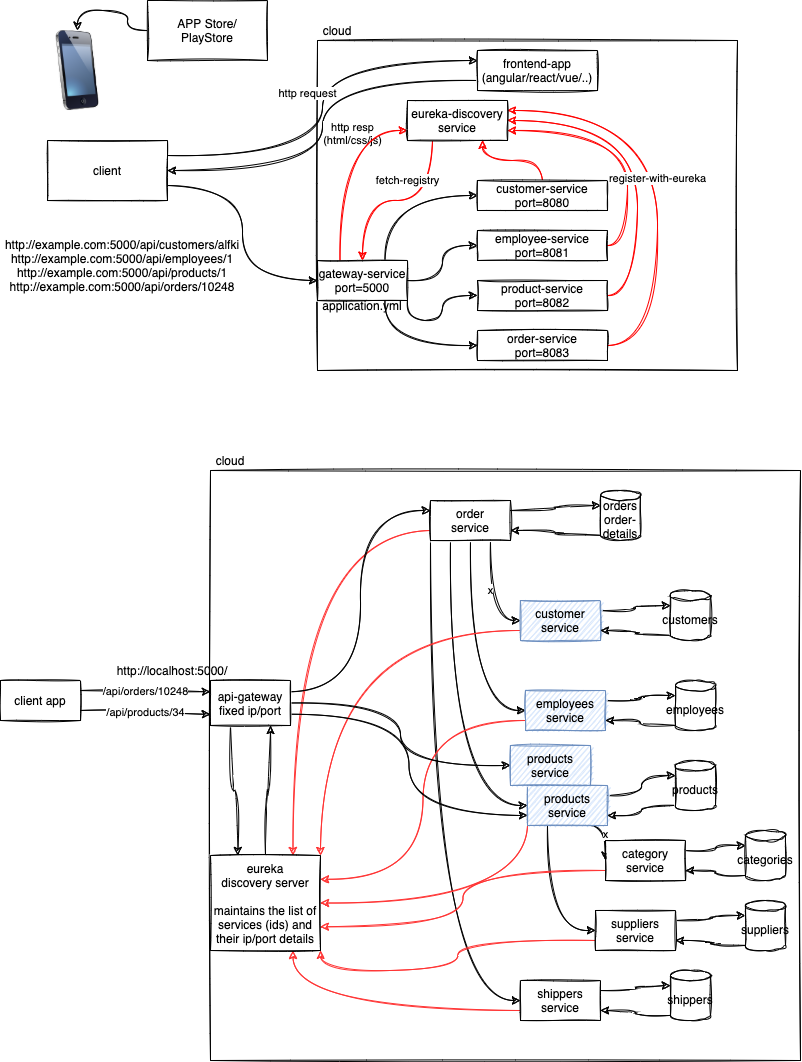

The diagram above was exported from draw.io. Its source (the exported page's mxGraphModel, read from the mxfile embedded in the PNG):
<mxGraphModel dx="993" dy="499" grid="1" gridSize="10" guides="1" tooltips="1" connect="1" arrows="1" fold="1" page="1" pageScale="1" pageWidth="827" pageHeight="1169" math="0" shadow="0">
  <root>
    <mxCell id="0" />
    <mxCell id="1" parent="0" />
    <mxCell id="2" value="" style="rounded=0;whiteSpace=wrap;html=1;sketch=1;" parent="1" vertex="1">
      <mxGeometry x="330" y="50" width="420" height="330" as="geometry" />
    </mxCell>
    <mxCell id="3" value="cloud" style="text;html=1;strokeColor=none;fillColor=none;align=center;verticalAlign=middle;whiteSpace=wrap;rounded=0;sketch=1;" parent="1" vertex="1">
      <mxGeometry x="330" y="30" width="40" height="20" as="geometry" />
    </mxCell>
    <mxCell id="28" style="edgeStyle=orthogonalEdgeStyle;rounded=0;orthogonalLoop=1;jettySize=auto;html=1;exitX=0.5;exitY=0;exitDx=0;exitDy=0;entryX=0.75;entryY=1;entryDx=0;entryDy=0;strokeColor=#FF0000;sketch=1;curved=1;" parent="1" source="4" target="27" edge="1">
      <mxGeometry relative="1" as="geometry" />
    </mxCell>
    <mxCell id="4" value="customer-service&lt;br&gt;port=8080" style="rounded=0;whiteSpace=wrap;html=1;sketch=1;" parent="1" vertex="1">
      <mxGeometry x="490" y="190" width="130" height="30" as="geometry" />
    </mxCell>
    <mxCell id="29" style="edgeStyle=orthogonalEdgeStyle;rounded=0;orthogonalLoop=1;jettySize=auto;html=1;exitX=1;exitY=0.5;exitDx=0;exitDy=0;entryX=1;entryY=0.75;entryDx=0;entryDy=0;strokeColor=#FF0000;sketch=1;curved=1;" parent="1" source="5" target="27" edge="1">
      <mxGeometry relative="1" as="geometry" />
    </mxCell>
    <mxCell id="5" value="employee-service&lt;br&gt;port=8081" style="rounded=0;whiteSpace=wrap;html=1;sketch=1;" parent="1" vertex="1">
      <mxGeometry x="490" y="240" width="130" height="30" as="geometry" />
    </mxCell>
    <mxCell id="30" style="edgeStyle=orthogonalEdgeStyle;rounded=0;orthogonalLoop=1;jettySize=auto;html=1;exitX=1;exitY=0.5;exitDx=0;exitDy=0;entryX=1;entryY=0.5;entryDx=0;entryDy=0;strokeColor=#FF0000;sketch=1;curved=1;" parent="1" source="6" target="27" edge="1">
      <mxGeometry relative="1" as="geometry">
        <Array as="points">
          <mxPoint x="650" y="305" />
          <mxPoint x="650" y="130" />
        </Array>
      </mxGeometry>
    </mxCell>
    <mxCell id="6" value="product-service&lt;br&gt;port=8082" style="rounded=0;whiteSpace=wrap;html=1;sketch=1;" parent="1" vertex="1">
      <mxGeometry x="490" y="290" width="130" height="30" as="geometry" />
    </mxCell>
    <mxCell id="31" value="register-with-eureka" style="edgeStyle=orthogonalEdgeStyle;rounded=0;orthogonalLoop=1;jettySize=auto;html=1;exitX=1;exitY=0.5;exitDx=0;exitDy=0;entryX=1;entryY=0.25;entryDx=0;entryDy=0;strokeColor=#FF0000;sketch=1;curved=1;" parent="1" source="7" target="27" edge="1">
      <mxGeometry relative="1" as="geometry">
        <Array as="points">
          <mxPoint x="670" y="355" />
          <mxPoint x="670" y="120" />
        </Array>
      </mxGeometry>
    </mxCell>
    <mxCell id="7" value="order-service&lt;br&gt;port=8083" style="rounded=0;whiteSpace=wrap;html=1;sketch=1;" parent="1" vertex="1">
      <mxGeometry x="490" y="340" width="130" height="30" as="geometry" />
    </mxCell>
    <mxCell id="10" value="http request" style="edgeStyle=orthogonalEdgeStyle;rounded=0;orthogonalLoop=1;jettySize=auto;html=1;exitX=1;exitY=0.25;exitDx=0;exitDy=0;entryX=0;entryY=0.25;entryDx=0;entryDy=0;sketch=1;curved=1;" parent="1" source="8" target="9" edge="1">
      <mxGeometry x="0.0705" y="15" relative="1" as="geometry">
        <mxPoint as="offset" />
      </mxGeometry>
    </mxCell>
    <mxCell id="20" style="edgeStyle=orthogonalEdgeStyle;rounded=0;orthogonalLoop=1;jettySize=auto;html=1;exitX=1;exitY=0.75;exitDx=0;exitDy=0;entryX=0;entryY=0.5;entryDx=0;entryDy=0;sketch=1;curved=1;" parent="1" source="8" target="19" edge="1">
      <mxGeometry relative="1" as="geometry" />
    </mxCell>
    <mxCell id="8" value="client" style="rounded=0;whiteSpace=wrap;html=1;sketch=1;" parent="1" vertex="1">
      <mxGeometry x="60" y="150" width="120" height="60" as="geometry" />
    </mxCell>
    <mxCell id="11" value="http resp&lt;br&gt;(html/css/js)" style="edgeStyle=orthogonalEdgeStyle;rounded=0;orthogonalLoop=1;jettySize=auto;html=1;exitX=0;exitY=0.75;exitDx=0;exitDy=0;entryX=1;entryY=0.5;entryDx=0;entryDy=0;sketch=1;curved=1;" parent="1" source="9" target="8" edge="1">
      <mxGeometry x="0.1141" y="15" relative="1" as="geometry">
        <mxPoint x="15" y="-15" as="offset" />
      </mxGeometry>
    </mxCell>
    <mxCell id="9" value="frontend-app&lt;br&gt;(angular/react/vue/..)" style="rounded=0;whiteSpace=wrap;html=1;sketch=1;" parent="1" vertex="1">
      <mxGeometry x="490" y="60" width="120" height="40" as="geometry" />
    </mxCell>
    <mxCell id="12" value="" style="image;html=1;image=img/lib/clip_art/telecommunication/iPhone_128x128.png;sketch=1;" parent="1" vertex="1">
      <mxGeometry x="50" y="40" width="80" height="80" as="geometry" />
    </mxCell>
    <mxCell id="14" style="edgeStyle=orthogonalEdgeStyle;rounded=0;orthogonalLoop=1;jettySize=auto;html=1;exitX=0;exitY=0.5;exitDx=0;exitDy=0;entryX=0.5;entryY=0;entryDx=0;entryDy=0;sketch=1;curved=1;" parent="1" source="13" target="12" edge="1">
      <mxGeometry relative="1" as="geometry" />
    </mxCell>
    <mxCell id="13" value="APP Store/&lt;br&gt;PlayStore" style="rounded=0;whiteSpace=wrap;html=1;sketch=1;" parent="1" vertex="1">
      <mxGeometry x="160" y="10" width="120" height="60" as="geometry" />
    </mxCell>
    <mxCell id="21" style="edgeStyle=orthogonalEdgeStyle;rounded=0;orthogonalLoop=1;jettySize=auto;html=1;exitX=0.75;exitY=0;exitDx=0;exitDy=0;entryX=0;entryY=0.5;entryDx=0;entryDy=0;sketch=1;curved=1;" parent="1" source="19" target="4" edge="1">
      <mxGeometry relative="1" as="geometry" />
    </mxCell>
    <mxCell id="22" style="edgeStyle=orthogonalEdgeStyle;rounded=0;orthogonalLoop=1;jettySize=auto;html=1;exitX=1;exitY=0.5;exitDx=0;exitDy=0;entryX=0;entryY=0.5;entryDx=0;entryDy=0;sketch=1;curved=1;" parent="1" source="19" target="5" edge="1">
      <mxGeometry relative="1" as="geometry" />
    </mxCell>
    <mxCell id="23" style="edgeStyle=orthogonalEdgeStyle;rounded=0;orthogonalLoop=1;jettySize=auto;html=1;exitX=1;exitY=1;exitDx=0;exitDy=0;entryX=0;entryY=0.5;entryDx=0;entryDy=0;sketch=1;curved=1;" parent="1" source="19" target="6" edge="1">
      <mxGeometry relative="1" as="geometry" />
    </mxCell>
    <mxCell id="24" style="edgeStyle=orthogonalEdgeStyle;rounded=0;orthogonalLoop=1;jettySize=auto;html=1;exitX=0.75;exitY=1;exitDx=0;exitDy=0;entryX=0;entryY=0.5;entryDx=0;entryDy=0;sketch=1;curved=1;" parent="1" source="19" target="7" edge="1">
      <mxGeometry relative="1" as="geometry" />
    </mxCell>
    <mxCell id="32" style="edgeStyle=orthogonalEdgeStyle;rounded=0;orthogonalLoop=1;jettySize=auto;html=1;exitX=0.25;exitY=0;exitDx=0;exitDy=0;entryX=0;entryY=0.75;entryDx=0;entryDy=0;strokeColor=#FF0000;sketch=1;curved=1;" parent="1" source="19" target="27" edge="1">
      <mxGeometry relative="1" as="geometry" />
    </mxCell>
    <mxCell id="19" value="gateway-service&lt;br&gt;port=5000" style="rounded=0;whiteSpace=wrap;html=1;sketch=1;" parent="1" vertex="1">
      <mxGeometry x="330" y="270" width="90" height="40" as="geometry" />
    </mxCell>
    <mxCell id="25" value="http://example.com:5000/api/customers/alfki&lt;br&gt;http://example.com:5000/api/employees/1&lt;br&gt;http://example.com:5000/api/products/1&lt;br&gt;http://example.com:5000/api/orders/10248" style="text;html=1;strokeColor=none;fillColor=none;align=center;verticalAlign=middle;whiteSpace=wrap;rounded=0;sketch=1;" parent="1" vertex="1">
      <mxGeometry x="30" y="230" width="210" height="90" as="geometry" />
    </mxCell>
    <mxCell id="26" value="application.yml" style="text;html=1;strokeColor=none;fillColor=none;align=center;verticalAlign=middle;whiteSpace=wrap;rounded=0;sketch=1;" parent="1" vertex="1">
      <mxGeometry x="330" y="300" width="90" height="30" as="geometry" />
    </mxCell>
    <mxCell id="33" value="fetch-registry" style="edgeStyle=orthogonalEdgeStyle;rounded=0;orthogonalLoop=1;jettySize=auto;html=1;exitX=0.25;exitY=1;exitDx=0;exitDy=0;strokeColor=#FF0000;sketch=1;curved=1;" parent="1" source="27" target="19" edge="1">
      <mxGeometry x="-0.1049" y="-20" relative="1" as="geometry">
        <mxPoint as="offset" />
      </mxGeometry>
    </mxCell>
    <mxCell id="27" value="eureka-discovery&lt;br&gt;service" style="rounded=0;whiteSpace=wrap;html=1;sketch=1;" parent="1" vertex="1">
      <mxGeometry x="420" y="110" width="100" height="40" as="geometry" />
    </mxCell>
    <mxCell id="34" value="" style="rounded=0;whiteSpace=wrap;html=1;sketch=1;" vertex="1" parent="1">
      <mxGeometry x="223" y="480" width="590" height="590" as="geometry" />
    </mxCell>
    <mxCell id="35" style="edgeStyle=orthogonalEdgeStyle;curved=1;rounded=0;sketch=1;orthogonalLoop=1;jettySize=auto;html=1;exitX=1;exitY=0.25;exitDx=0;exitDy=0;entryX=0;entryY=0;entryDx=0;entryDy=15.08135249696926;entryPerimeter=0;" edge="1" parent="1" source="41" target="46">
      <mxGeometry relative="1" as="geometry" />
    </mxCell>
    <mxCell id="36" value="x" style="edgeStyle=orthogonalEdgeStyle;curved=1;rounded=0;sketch=1;orthogonalLoop=1;jettySize=auto;html=1;exitX=0.75;exitY=1;exitDx=0;exitDy=0;entryX=0;entryY=0.5;entryDx=0;entryDy=0;" edge="1" parent="1" source="41" target="49">
      <mxGeometry x="-0.0909" relative="1" as="geometry">
        <mxPoint as="offset" />
      </mxGeometry>
    </mxCell>
    <mxCell id="37" style="edgeStyle=orthogonalEdgeStyle;curved=1;rounded=0;sketch=1;orthogonalLoop=1;jettySize=auto;html=1;exitX=0.5;exitY=1;exitDx=0;exitDy=0;entryX=0;entryY=0.5;entryDx=0;entryDy=0;" edge="1" parent="1" source="41" target="54">
      <mxGeometry relative="1" as="geometry" />
    </mxCell>
    <mxCell id="38" style="edgeStyle=orthogonalEdgeStyle;curved=1;rounded=0;sketch=1;orthogonalLoop=1;jettySize=auto;html=1;exitX=0.25;exitY=1;exitDx=0;exitDy=0;entryX=0;entryY=0.5;entryDx=0;entryDy=0;" edge="1" parent="1" source="41" target="61">
      <mxGeometry relative="1" as="geometry" />
    </mxCell>
    <mxCell id="39" style="edgeStyle=orthogonalEdgeStyle;curved=1;rounded=0;sketch=1;orthogonalLoop=1;jettySize=auto;html=1;exitX=0;exitY=1;exitDx=0;exitDy=0;entryX=0;entryY=0.5;entryDx=0;entryDy=0;" edge="1" parent="1" source="41" target="66">
      <mxGeometry relative="1" as="geometry" />
    </mxCell>
    <mxCell id="40" style="edgeStyle=orthogonalEdgeStyle;curved=1;rounded=0;sketch=1;orthogonalLoop=1;jettySize=auto;html=1;exitX=0;exitY=0.75;exitDx=0;exitDy=0;entryX=0.75;entryY=0;entryDx=0;entryDy=0;strokeColor=#FF3333;" edge="1" parent="1" source="41" target="83">
      <mxGeometry relative="1" as="geometry" />
    </mxCell>
    <mxCell id="41" value="order&lt;br&gt;service" style="rounded=0;whiteSpace=wrap;html=1;sketch=1;" vertex="1" parent="1">
      <mxGeometry x="443" y="510" width="80" height="40" as="geometry" />
    </mxCell>
    <mxCell id="42" value="/api/orders/10248" style="edgeStyle=orthogonalEdgeStyle;curved=1;rounded=0;sketch=1;orthogonalLoop=1;jettySize=auto;html=1;exitX=1;exitY=0.25;exitDx=0;exitDy=0;entryX=0;entryY=0.25;entryDx=0;entryDy=0;" edge="1" parent="1" source="44" target="82">
      <mxGeometry relative="1" as="geometry" />
    </mxCell>
    <mxCell id="43" value="/api/products/34" style="edgeStyle=orthogonalEdgeStyle;curved=1;rounded=0;sketch=1;orthogonalLoop=1;jettySize=auto;html=1;exitX=1;exitY=0.75;exitDx=0;exitDy=0;entryX=0;entryY=0.75;entryDx=0;entryDy=0;" edge="1" parent="1" source="44" target="82">
      <mxGeometry relative="1" as="geometry" />
    </mxCell>
    <mxCell id="44" value="client app" style="rounded=0;whiteSpace=wrap;html=1;sketch=1;" vertex="1" parent="1">
      <mxGeometry x="13" y="690" width="80" height="40" as="geometry" />
    </mxCell>
    <mxCell id="45" style="edgeStyle=orthogonalEdgeStyle;curved=1;rounded=0;sketch=1;orthogonalLoop=1;jettySize=auto;html=1;exitX=0;exitY=1;exitDx=0;exitDy=-5.162704993938519;exitPerimeter=0;entryX=1;entryY=0.75;entryDx=0;entryDy=0;" edge="1" parent="1" source="46" target="41">
      <mxGeometry relative="1" as="geometry" />
    </mxCell>
    <mxCell id="46" value="orders&lt;br&gt;order-details" style="shape=cylinder3;whiteSpace=wrap;html=1;boundedLbl=1;backgroundOutline=1;size=5.162704993938519;sketch=1;" vertex="1" parent="1">
      <mxGeometry x="613" y="500" width="40" height="50" as="geometry" />
    </mxCell>
    <mxCell id="47" style="edgeStyle=orthogonalEdgeStyle;curved=1;rounded=0;sketch=1;orthogonalLoop=1;jettySize=auto;html=1;exitX=1;exitY=0.25;exitDx=0;exitDy=0;entryX=0;entryY=0;entryDx=0;entryDy=15.08135249696926;entryPerimeter=0;" edge="1" parent="1" source="49" target="51">
      <mxGeometry relative="1" as="geometry" />
    </mxCell>
    <mxCell id="48" style="edgeStyle=orthogonalEdgeStyle;curved=1;rounded=0;sketch=1;orthogonalLoop=1;jettySize=auto;html=1;exitX=0;exitY=0.75;exitDx=0;exitDy=0;entryX=1;entryY=0;entryDx=0;entryDy=0;strokeColor=#FF3333;" edge="1" parent="1" source="49" target="83">
      <mxGeometry relative="1" as="geometry" />
    </mxCell>
    <mxCell id="49" value="customer&lt;br&gt;service" style="rounded=0;whiteSpace=wrap;html=1;sketch=1;fillColor=#dae8fc;strokeColor=#6c8ebf;" vertex="1" parent="1">
      <mxGeometry x="533" y="610" width="80" height="40" as="geometry" />
    </mxCell>
    <mxCell id="50" style="edgeStyle=orthogonalEdgeStyle;curved=1;rounded=0;sketch=1;orthogonalLoop=1;jettySize=auto;html=1;exitX=0;exitY=1;exitDx=0;exitDy=-5.162704993938519;exitPerimeter=0;entryX=1;entryY=0.75;entryDx=0;entryDy=0;" edge="1" parent="1" source="51" target="49">
      <mxGeometry relative="1" as="geometry" />
    </mxCell>
    <mxCell id="51" value="customers" style="shape=cylinder3;whiteSpace=wrap;html=1;boundedLbl=1;backgroundOutline=1;size=5.162704993938519;sketch=1;" vertex="1" parent="1">
      <mxGeometry x="683" y="600" width="40" height="50" as="geometry" />
    </mxCell>
    <mxCell id="52" style="edgeStyle=orthogonalEdgeStyle;curved=1;rounded=0;sketch=1;orthogonalLoop=1;jettySize=auto;html=1;exitX=1;exitY=0.25;exitDx=0;exitDy=0;entryX=0;entryY=0;entryDx=0;entryDy=15.08135249696926;entryPerimeter=0;" edge="1" parent="1" source="54" target="56">
      <mxGeometry relative="1" as="geometry" />
    </mxCell>
    <mxCell id="53" style="edgeStyle=orthogonalEdgeStyle;curved=1;rounded=0;sketch=1;orthogonalLoop=1;jettySize=auto;html=1;exitX=0;exitY=0.75;exitDx=0;exitDy=0;entryX=1;entryY=0.25;entryDx=0;entryDy=0;strokeColor=#FF3333;" edge="1" parent="1" source="54" target="83">
      <mxGeometry relative="1" as="geometry" />
    </mxCell>
    <mxCell id="54" value="employees&lt;br&gt;service" style="rounded=0;whiteSpace=wrap;html=1;sketch=1;fillColor=#dae8fc;strokeColor=#6c8ebf;" vertex="1" parent="1">
      <mxGeometry x="538" y="700" width="80" height="40" as="geometry" />
    </mxCell>
    <mxCell id="55" style="edgeStyle=orthogonalEdgeStyle;curved=1;rounded=0;sketch=1;orthogonalLoop=1;jettySize=auto;html=1;exitX=0;exitY=1;exitDx=0;exitDy=-5.162704993938519;exitPerimeter=0;entryX=1;entryY=0.75;entryDx=0;entryDy=0;" edge="1" parent="1" source="56" target="54">
      <mxGeometry relative="1" as="geometry" />
    </mxCell>
    <mxCell id="56" value="employees" style="shape=cylinder3;whiteSpace=wrap;html=1;boundedLbl=1;backgroundOutline=1;size=5.162704993938519;sketch=1;" vertex="1" parent="1">
      <mxGeometry x="688" y="690" width="40" height="50" as="geometry" />
    </mxCell>
    <mxCell id="57" style="edgeStyle=orthogonalEdgeStyle;curved=1;rounded=0;sketch=1;orthogonalLoop=1;jettySize=auto;html=1;exitX=1;exitY=0.25;exitDx=0;exitDy=0;entryX=0;entryY=0;entryDx=0;entryDy=15.08135249696926;entryPerimeter=0;" edge="1" parent="1" source="61" target="63">
      <mxGeometry relative="1" as="geometry" />
    </mxCell>
    <mxCell id="58" value="x" style="edgeStyle=orthogonalEdgeStyle;curved=1;rounded=0;sketch=1;orthogonalLoop=1;jettySize=auto;html=1;exitX=0.75;exitY=1;exitDx=0;exitDy=0;entryX=0;entryY=0.5;entryDx=0;entryDy=0;" edge="1" parent="1" source="61" target="71">
      <mxGeometry relative="1" as="geometry" />
    </mxCell>
    <mxCell id="59" style="edgeStyle=orthogonalEdgeStyle;curved=1;rounded=0;sketch=1;orthogonalLoop=1;jettySize=auto;html=1;exitX=0.25;exitY=1;exitDx=0;exitDy=0;entryX=0;entryY=0.5;entryDx=0;entryDy=0;" edge="1" parent="1" source="61" target="76">
      <mxGeometry relative="1" as="geometry" />
    </mxCell>
    <mxCell id="60" style="edgeStyle=orthogonalEdgeStyle;curved=1;rounded=0;sketch=1;orthogonalLoop=1;jettySize=auto;html=1;exitX=0;exitY=1;exitDx=0;exitDy=0;entryX=1;entryY=0.5;entryDx=0;entryDy=0;strokeColor=#FF3333;" edge="1" parent="1" source="61" target="83">
      <mxGeometry relative="1" as="geometry" />
    </mxCell>
    <mxCell id="61" value="products&lt;br&gt;service" style="rounded=0;whiteSpace=wrap;html=1;sketch=1;fillColor=#dae8fc;strokeColor=#6c8ebf;" vertex="1" parent="1">
      <mxGeometry x="540" y="795" width="80" height="40" as="geometry" />
    </mxCell>
    <mxCell id="62" style="edgeStyle=orthogonalEdgeStyle;curved=1;rounded=0;sketch=1;orthogonalLoop=1;jettySize=auto;html=1;exitX=0;exitY=1;exitDx=0;exitDy=-5.162704993938519;exitPerimeter=0;entryX=1;entryY=0.75;entryDx=0;entryDy=0;" edge="1" parent="1" source="63" target="61">
      <mxGeometry relative="1" as="geometry" />
    </mxCell>
    <mxCell id="63" value="products" style="shape=cylinder3;whiteSpace=wrap;html=1;boundedLbl=1;backgroundOutline=1;size=5.162704993938519;sketch=1;" vertex="1" parent="1">
      <mxGeometry x="688" y="770" width="40" height="50" as="geometry" />
    </mxCell>
    <mxCell id="64" style="edgeStyle=orthogonalEdgeStyle;curved=1;rounded=0;sketch=1;orthogonalLoop=1;jettySize=auto;html=1;exitX=1;exitY=0.25;exitDx=0;exitDy=0;entryX=0;entryY=0;entryDx=0;entryDy=15.08135249696926;entryPerimeter=0;" edge="1" parent="1" source="66" target="68">
      <mxGeometry relative="1" as="geometry" />
    </mxCell>
    <mxCell id="65" style="edgeStyle=orthogonalEdgeStyle;curved=1;rounded=0;sketch=1;orthogonalLoop=1;jettySize=auto;html=1;exitX=0;exitY=0.75;exitDx=0;exitDy=0;entryX=0.75;entryY=1;entryDx=0;entryDy=0;strokeColor=#FF3333;" edge="1" parent="1" source="66" target="83">
      <mxGeometry relative="1" as="geometry" />
    </mxCell>
    <mxCell id="66" value="shippers&lt;br&gt;service" style="rounded=0;whiteSpace=wrap;html=1;sketch=1;" vertex="1" parent="1">
      <mxGeometry x="533" y="990" width="80" height="40" as="geometry" />
    </mxCell>
    <mxCell id="67" style="edgeStyle=orthogonalEdgeStyle;curved=1;rounded=0;sketch=1;orthogonalLoop=1;jettySize=auto;html=1;exitX=0;exitY=1;exitDx=0;exitDy=-5.162704993938519;exitPerimeter=0;entryX=1;entryY=0.75;entryDx=0;entryDy=0;" edge="1" parent="1" source="68" target="66">
      <mxGeometry relative="1" as="geometry" />
    </mxCell>
    <mxCell id="68" value="shippers" style="shape=cylinder3;whiteSpace=wrap;html=1;boundedLbl=1;backgroundOutline=1;size=5.162704993938519;sketch=1;" vertex="1" parent="1">
      <mxGeometry x="683" y="980" width="40" height="50" as="geometry" />
    </mxCell>
    <mxCell id="69" style="edgeStyle=orthogonalEdgeStyle;curved=1;rounded=0;sketch=1;orthogonalLoop=1;jettySize=auto;html=1;exitX=1;exitY=0.25;exitDx=0;exitDy=0;entryX=0;entryY=0;entryDx=0;entryDy=15.08135249696926;entryPerimeter=0;" edge="1" parent="1" source="71" target="73">
      <mxGeometry relative="1" as="geometry" />
    </mxCell>
    <mxCell id="70" style="edgeStyle=orthogonalEdgeStyle;curved=1;rounded=0;sketch=1;orthogonalLoop=1;jettySize=auto;html=1;exitX=0;exitY=0.75;exitDx=0;exitDy=0;entryX=1;entryY=0.75;entryDx=0;entryDy=0;strokeColor=#FF3333;" edge="1" parent="1" source="71" target="83">
      <mxGeometry relative="1" as="geometry" />
    </mxCell>
    <mxCell id="71" value="category&lt;br&gt;service" style="rounded=0;whiteSpace=wrap;html=1;sketch=1;" vertex="1" parent="1">
      <mxGeometry x="618" y="850" width="80" height="40" as="geometry" />
    </mxCell>
    <mxCell id="72" style="edgeStyle=orthogonalEdgeStyle;curved=1;rounded=0;sketch=1;orthogonalLoop=1;jettySize=auto;html=1;exitX=0;exitY=1;exitDx=0;exitDy=-5.162704993938519;exitPerimeter=0;entryX=1;entryY=0.75;entryDx=0;entryDy=0;" edge="1" parent="1" source="73" target="71">
      <mxGeometry relative="1" as="geometry" />
    </mxCell>
    <mxCell id="73" value="categories" style="shape=cylinder3;whiteSpace=wrap;html=1;boundedLbl=1;backgroundOutline=1;size=5.162704993938519;sketch=1;" vertex="1" parent="1">
      <mxGeometry x="758" y="840" width="40" height="50" as="geometry" />
    </mxCell>
    <mxCell id="74" style="edgeStyle=orthogonalEdgeStyle;curved=1;rounded=0;sketch=1;orthogonalLoop=1;jettySize=auto;html=1;exitX=1;exitY=0.25;exitDx=0;exitDy=0;entryX=0;entryY=0;entryDx=0;entryDy=15.08135249696926;entryPerimeter=0;" edge="1" parent="1" source="76" target="78">
      <mxGeometry relative="1" as="geometry" />
    </mxCell>
    <mxCell id="75" style="edgeStyle=orthogonalEdgeStyle;curved=1;rounded=0;sketch=1;orthogonalLoop=1;jettySize=auto;html=1;exitX=0;exitY=0.75;exitDx=0;exitDy=0;entryX=1;entryY=1;entryDx=0;entryDy=0;strokeColor=#FF3333;" edge="1" parent="1" source="76" target="83">
      <mxGeometry relative="1" as="geometry" />
    </mxCell>
    <mxCell id="76" value="suppliers&lt;br&gt;service" style="rounded=0;whiteSpace=wrap;html=1;sketch=1;" vertex="1" parent="1">
      <mxGeometry x="608" y="920" width="80" height="40" as="geometry" />
    </mxCell>
    <mxCell id="77" style="edgeStyle=orthogonalEdgeStyle;curved=1;rounded=0;sketch=1;orthogonalLoop=1;jettySize=auto;html=1;exitX=0;exitY=1;exitDx=0;exitDy=-5.162704993938519;exitPerimeter=0;entryX=1;entryY=0.75;entryDx=0;entryDy=0;" edge="1" parent="1" source="78" target="76">
      <mxGeometry relative="1" as="geometry" />
    </mxCell>
    <mxCell id="78" value="suppliers" style="shape=cylinder3;whiteSpace=wrap;html=1;boundedLbl=1;backgroundOutline=1;size=5.162704993938519;sketch=1;" vertex="1" parent="1">
      <mxGeometry x="758" y="910" width="40" height="50" as="geometry" />
    </mxCell>
    <mxCell id="79" value="cloud" style="text;html=1;strokeColor=none;fillColor=none;align=center;verticalAlign=middle;whiteSpace=wrap;rounded=0;sketch=1;" vertex="1" parent="1">
      <mxGeometry x="223" y="460" width="40" height="20" as="geometry" />
    </mxCell>
    <mxCell id="80" style="edgeStyle=orthogonalEdgeStyle;curved=1;rounded=0;sketch=1;orthogonalLoop=1;jettySize=auto;html=1;exitX=1;exitY=0.25;exitDx=0;exitDy=0;entryX=0;entryY=0.25;entryDx=0;entryDy=0;" edge="1" parent="1" source="82" target="41">
      <mxGeometry relative="1" as="geometry" />
    </mxCell>
    <mxCell id="81" style="edgeStyle=orthogonalEdgeStyle;curved=1;rounded=0;sketch=1;orthogonalLoop=1;jettySize=auto;html=1;exitX=1;exitY=0.75;exitDx=0;exitDy=0;entryX=0;entryY=0.75;entryDx=0;entryDy=0;" edge="1" parent="1" source="82" target="61">
      <mxGeometry relative="1" as="geometry" />
    </mxCell>
    <mxCell id="84" style="edgeStyle=orthogonalEdgeStyle;curved=1;rounded=0;sketch=1;orthogonalLoop=1;jettySize=auto;html=1;exitX=0.25;exitY=1;exitDx=0;exitDy=0;entryX=0.25;entryY=0;entryDx=0;entryDy=0;" edge="1" parent="1" source="82" target="83">
      <mxGeometry relative="1" as="geometry" />
    </mxCell>
    <mxCell id="88" style="edgeStyle=orthogonalEdgeStyle;curved=1;rounded=0;sketch=1;orthogonalLoop=1;jettySize=auto;html=1;exitX=1;exitY=0.5;exitDx=0;exitDy=0;entryX=0;entryY=0.5;entryDx=0;entryDy=0;" edge="1" parent="1" source="82" target="87">
      <mxGeometry relative="1" as="geometry" />
    </mxCell>
    <mxCell id="82" value="api-gateway&lt;br&gt;fixed ip/port" style="rounded=0;whiteSpace=wrap;html=1;sketch=1;" vertex="1" parent="1">
      <mxGeometry x="223" y="690" width="80" height="45" as="geometry" />
    </mxCell>
    <mxCell id="85" style="edgeStyle=orthogonalEdgeStyle;curved=1;rounded=0;sketch=1;orthogonalLoop=1;jettySize=auto;html=1;exitX=0.5;exitY=0;exitDx=0;exitDy=0;entryX=0.75;entryY=1;entryDx=0;entryDy=0;" edge="1" parent="1" source="83" target="82">
      <mxGeometry relative="1" as="geometry" />
    </mxCell>
    <mxCell id="83" value="eureka&lt;br&gt;discovery server&lt;br&gt;&lt;br&gt;maintains the list of services (ids) and their ip/port details" style="rounded=0;whiteSpace=wrap;html=1;sketch=1;" vertex="1" parent="1">
      <mxGeometry x="223" y="865" width="110" height="95" as="geometry" />
    </mxCell>
    <mxCell id="86" value="http://localhost:5000/" style="text;html=1;strokeColor=none;fillColor=none;align=center;verticalAlign=middle;whiteSpace=wrap;rounded=0;sketch=1;" vertex="1" parent="1">
      <mxGeometry x="140" y="670" width="90" height="20" as="geometry" />
    </mxCell>
    <mxCell id="87" value="products&lt;br&gt;service" style="rounded=0;whiteSpace=wrap;html=1;sketch=1;fillColor=#dae8fc;strokeColor=#6c8ebf;" vertex="1" parent="1">
      <mxGeometry x="523" y="755" width="80" height="40" as="geometry" />
    </mxCell>
  </root>
</mxGraphModel>